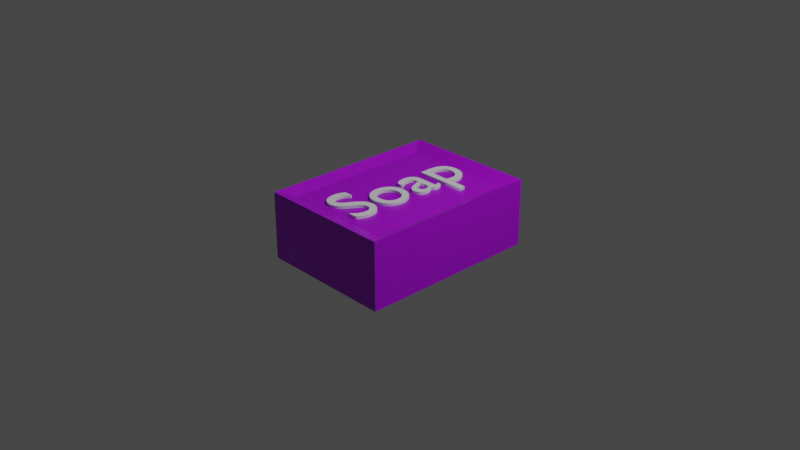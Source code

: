 # Source: untitled.blend  (saved by Blender 2.83.19; exported with 4.5.12 LTS)
import bpy
from mathutils import Matrix  # noqa: F401  (used for matrix-valued properties, if any)

bpy.ops.wm.read_factory_settings(use_empty=True)
scene = bpy.context.scene
scene.name = 'Scene'

# ---- collections
col_collection = bpy.data.collections.new('Collection'); scene.collection.children.link(col_collection)

# ---- materials (node trees are filled in below, after node groups)
mat_material = bpy.data.materials.new('Material')
mat_material.alpha_threshold = 0.0
mat_material.use_transparent_shadow = False
mat_material.line_color = (0.0, 0.0, 0.0, 1.0)

# ---- material node trees
mat_material.use_nodes = True; mat_material.node_tree.nodes.clear()
_N = mat_material.node_tree.nodes; _L = mat_material.node_tree.links
n0 = _N.new('ShaderNodeOutputMaterial'); n0.name = 'Material Output'; n0.location = (300, 300)
n1 = _N.new('ShaderNodeBsdfPrincipled'); n1.name = 'Principled BSDF'; n1.location = (10, 300)
n1.distribution = 'GGX'
n1.subsurface_method = 'BURLEY'
n1.inputs[0].default_value = (0.4382, 0.0, 0.8, 1.0)
n1.inputs[2].default_value = 0.4
n1.inputs[3].default_value = 1.45
n1.inputs[27].default_value = (0.0, 0.0, 0.0, 1.0)
n1.inputs[28].default_value = 1.0
_L.new(n1.outputs[0], n0.inputs[0])
n0.is_active_output = True

# ---- world
world_world = bpy.data.worlds.new('World'); scene.world = world_world
world_world.use_nodes = True; world_world.node_tree.nodes.clear()
_N = world_world.node_tree.nodes; _L = world_world.node_tree.links
n0 = _N.new('ShaderNodeOutputWorld'); n0.name = 'World Output'; n0.location = (300, 300)
n1 = _N.new('ShaderNodeBackground'); n1.name = 'Background'; n1.location = (10, 300)
n1.inputs[0].default_value = (0.05088, 0.05088, 0.05088, 1.0)
_L.new(n1.outputs[0], n0.inputs[0])
n0.is_active_output = True
world_world.color = (0.05088, 0.05088, 0.05088)
world_world.use_sun_shadow = False
world_world.sun_shadow_jitter_overblur = 0.0

# ---- cameras
cam_camera = bpy.data.cameras.new('Camera')
cam_camera.clip_end = 100.0
cam_camera.ortho_scale = 7.314

# ---- lights
light_light = bpy.data.lights.new('Light', 'POINT')
light_light.transmission_factor = 0.0
light_light.energy = 1000.0
light_light.shadow_soft_size = 0.1
light_light.shadow_maximum_resolution = 0.006
light_light.use_absolute_resolution = True

# ---- meshes
me_cube = bpy.data.meshes.new('Cube')
me_cube.from_pydata([(0.8227, 0.8227, 0.8277), (0.8302, 0.8295, -0.8352), (0.8227, -0.8227, 0.8277), (0.8302, -0.8295, -0.8352), (-0.8227, 0.8227, 0.8277), (-0.8302, 0.8295, -0.8352), (-0.8227, -0.8227, 0.8277), (-0.8302, -0.8295, -0.8352), (1.0, -1.0, 1.0), (-1.0, -1.0, 1.0), (1.0, 1.0, 1.0), (-1.0, 1.0, 1.0), (-1.0, 1.0, -1.0), (-1.0, -1.0, -1.0), (1.0, 1.0, -1.0), (1.0, -1.0, -1.0)], [], [(0, 4, 6, 2), (15, 8, 9, 13), (13, 9, 11, 12), (5, 1, 3, 7), (14, 10, 8, 15), (12, 11, 10, 14), (2, 6, 9, 8), (0, 2, 8, 10), (6, 4, 11, 9), (4, 0, 10, 11), (5, 7, 13, 12), (1, 5, 12, 14), (7, 3, 15, 13), (3, 1, 14, 15)])
_uv = me_cube.uv_layers.new(name='UVMap')
_uv.uv.foreach_set('vector', [0.6472, 0.5222, 0.8528, 0.5222, 0.8528, 0.7278, 0.6472, 0.7278, 0.375, 0.75, 0.625, 0.75, 0.625, 1.0, 0.375, 1.0, 0.375, 0.0, 0.625, 0.0, 0.625, 0.25, 0.375, 0.25, 0.1435, 0.5185, 0.3565, 0.5185, 0.3565, 0.7315, 0.1435, 0.7315, 0.375, 0.5, 0.625, 0.5, 0.625, 0.75, 0.375, 0.75, 0.375, 0.25, 0.625, 0.25, 0.625, 0.5, 0.375, 0.5, 0.6472, 0.7278, 0.8528, 0.7278, 0.875, 0.75, 0.625, 0.75, 0.6472, 0.5222, 0.6472, 0.7278, 0.625, 0.75, 0.625, 0.5, 0.8528, 0.7278, 0.8528, 0.5222, 0.875, 0.5, 0.875, 0.75, 0.8528, 0.5222, 0.6472, 0.5222, 0.625, 0.5, 0.875, 0.5, 0.1435, 0.5185, 0.1435, 0.7315, 0.125, 0.75, 0.125, 0.5, 0.3565, 0.5185, 0.1435, 0.5185, 0.125, 0.5, 0.375, 0.5, 0.1435, 0.7315, 0.3565, 0.7315, 0.375, 0.75, 0.125, 0.75, 0.3565, 0.7315, 0.3565, 0.5185, 0.375, 0.5, 0.375, 0.75])
me_cube.materials.append(mat_material)
me_cube.use_remesh_preserve_volume = False
me_cube.use_remesh_preserve_attributes = False
me_cube.use_mirror_vertex_groups = False
me_cube.update()

# ---- curves / text
txt_text = bpy.data.curves.new('Text', 'FONT')
txt_text.dimensions = '2D'
txt_text.body = 'Soap'
txt_text.use_path_clamp = True
txt_text.extrude = 0.05

# ---- objects
ob_cube = bpy.data.objects.new('Cube', me_cube)
ob_light = bpy.data.objects.new('Light', light_light)
ob_camera = bpy.data.objects.new('Camera', cam_camera)
ob_text = bpy.data.objects.new('Text', txt_text)

# ---- transforms, parenting, visibility, modifiers, constraints
ob_cube.location = (0.0, 0.0, 0.0)
ob_cube.scale = (0.7371, 1.0, 0.3659)
ob_cube.lock_rotations_4d = False
ob_cube.empty_display_type = 'ARROWS'
ob_cube.lineart.crease_threshold = 0.0
ob_light.location = (4.076, 1.005, 5.904)
ob_light.rotation_euler = (0.6503, 0.05522, 1.866)
ob_light.lock_rotations_4d = False
ob_light.empty_display_type = 'ARROWS'
ob_light.color = (0.0, 0.0, 0.0, 0.0)
ob_light.lineart.crease_threshold = 0.0
ob_camera.location = (7.359, -6.926, 4.958)
ob_camera.rotation_euler = (1.109, 0.0, 0.8149)
ob_camera.lock_rotations_4d = False
ob_camera.empty_display_type = 'ARROWS'
ob_camera.color = (0.0, 0.0, 0.0, 0.0)
ob_camera.display_type = 'WIRE'
ob_camera.lineart.crease_threshold = 0.0
ob_text.location = (0.221, -0.7696, 0.2923)
ob_text.rotation_euler = (0.0, -0.0, 1.571)
ob_text.scale = (0.8142, 0.8142, 0.8142)
ob_text.lineart.crease_threshold = 0.0

# ---- collection membership
col_collection.objects.link(ob_cube)
col_collection.objects.link(ob_light)
col_collection.objects.link(ob_camera)
col_collection.objects.link(ob_text)

# ---- scene / render settings (as saved in the file)
scene.camera = ob_camera
scene.frame_start = 1; scene.frame_end = 250; scene.frame_set(1)
scene.render.engine = 'BLENDER_EEVEE_NEXT'
scene.cycles.use_denoising = False
scene.cycles.samples = 128
scene.cycles.sampling_pattern = 'TABULATED_SOBOL'
scene.cycles.use_adaptive_sampling = False
scene.cycles.use_light_tree = False
scene.view_settings.view_transform = 'Filmic'
bpy.context.view_layer.update()
